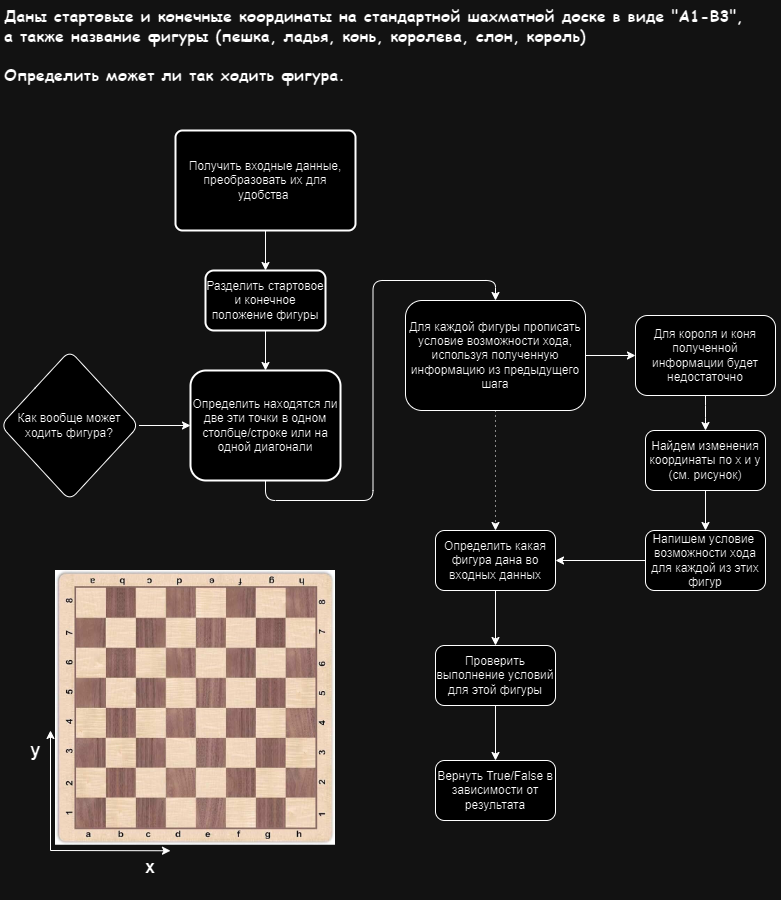

The diagram above was exported from draw.io. Its source (the exported page's mxGraphModel, read from the mxfile embedded in the PNG):
<mxGraphModel dx="2610" dy="989" grid="1" gridSize="10" guides="1" tooltips="1" connect="1" arrows="1" fold="1" page="1" pageScale="1" pageWidth="827" pageHeight="1169" math="0" shadow="0">
  <root>
    <mxCell id="0" />
    <mxCell id="1" parent="0" />
    <mxCell id="70jBZU2JwclDzSetdBUo-30" value="" style="edgeStyle=orthogonalEdgeStyle;rounded=1;orthogonalLoop=1;jettySize=auto;html=1;labelBackgroundColor=none;fontColor=default;" edge="1" parent="1" source="70jBZU2JwclDzSetdBUo-9" target="70jBZU2JwclDzSetdBUo-29">
      <mxGeometry relative="1" as="geometry" />
    </mxCell>
    <mxCell id="70jBZU2JwclDzSetdBUo-9" value="Получить входные данные, преобразовать их для удобства&amp;nbsp;" style="rounded=1;whiteSpace=wrap;html=1;absoluteArcSize=1;arcSize=14;strokeWidth=2;labelBackgroundColor=none;" vertex="1" parent="1">
      <mxGeometry x="-625" y="180" width="180" height="100" as="geometry" />
    </mxCell>
    <mxCell id="70jBZU2JwclDzSetdBUo-10" value="&lt;font face=&quot;Comic Sans MS&quot; style=&quot;font-size: 16px;&quot;&gt;&lt;b style=&quot;&quot;&gt;Даны стартовые и конечные координаты на стандартной шахматной доске в виде &quot;A1-B3&quot;,&amp;nbsp;&lt;/b&gt;&lt;/font&gt;&lt;div&gt;&lt;font face=&quot;Comic Sans MS&quot; style=&quot;font-size: 16px;&quot;&gt;&lt;b style=&quot;&quot;&gt;а также название фигуры (пешка, ладья, конь, королева, слон, король)&lt;/b&gt;&lt;/font&gt;&lt;/div&gt;&lt;div&gt;&lt;font face=&quot;Comic Sans MS&quot; style=&quot;font-size: 16px;&quot;&gt;&lt;b style=&quot;&quot;&gt;&lt;br&gt;&lt;/b&gt;&lt;/font&gt;&lt;/div&gt;&lt;div&gt;&lt;div style=&quot;font-size: 16px;&quot;&gt;&lt;font face=&quot;Comic Sans MS&quot; style=&quot;font-size: 16px;&quot;&gt;&lt;b style=&quot;&quot;&gt;Определить может ли так ходить фигура.&lt;/b&gt;&lt;/font&gt;&lt;/div&gt;&lt;/div&gt;" style="text;html=1;align=left;verticalAlign=middle;resizable=0;points=[];autosize=1;strokeColor=none;fillColor=none;labelBackgroundColor=none;rounded=1;" vertex="1" parent="1">
      <mxGeometry x="-798" y="50" width="770" height="90" as="geometry" />
    </mxCell>
    <mxCell id="70jBZU2JwclDzSetdBUo-61" style="edgeStyle=orthogonalEdgeStyle;rounded=1;orthogonalLoop=1;jettySize=auto;html=1;dashed=1;dashPattern=1 4;" edge="1" parent="1" source="70jBZU2JwclDzSetdBUo-13" target="70jBZU2JwclDzSetdBUo-19">
      <mxGeometry relative="1" as="geometry" />
    </mxCell>
    <mxCell id="70jBZU2JwclDzSetdBUo-65" style="edgeStyle=orthogonalEdgeStyle;rounded=1;orthogonalLoop=1;jettySize=auto;html=1;" edge="1" parent="1" source="70jBZU2JwclDzSetdBUo-13" target="70jBZU2JwclDzSetdBUo-50">
      <mxGeometry relative="1" as="geometry" />
    </mxCell>
    <mxCell id="70jBZU2JwclDzSetdBUo-13" value="Для каждой фигуры прописать условие возможности хода, используя полученную информацию из предыдущего шага" style="whiteSpace=wrap;html=1;labelBackgroundColor=none;rounded=1;" vertex="1" parent="1">
      <mxGeometry x="-395" y="350" width="180" height="110" as="geometry" />
    </mxCell>
    <mxCell id="70jBZU2JwclDzSetdBUo-16" value="" style="shape=image;verticalLabelPosition=bottom;labelBackgroundColor=none;verticalAlign=top;aspect=fixed;imageAspect=0;image=https://m.media-amazon.com/images/I/71tn8yqAtfL._AC_UL800_QL65_.jpg;rounded=1;" vertex="1" parent="1">
      <mxGeometry x="-745" y="620" width="280" height="274.75" as="geometry" />
    </mxCell>
    <mxCell id="70jBZU2JwclDzSetdBUo-23" style="edgeStyle=orthogonalEdgeStyle;rounded=1;orthogonalLoop=1;jettySize=auto;html=1;entryX=0.5;entryY=0;entryDx=0;entryDy=0;labelBackgroundColor=none;fontColor=default;" edge="1" parent="1" source="70jBZU2JwclDzSetdBUo-18" target="70jBZU2JwclDzSetdBUo-22">
      <mxGeometry relative="1" as="geometry" />
    </mxCell>
    <mxCell id="70jBZU2JwclDzSetdBUo-18" value="Проверить выполнение условий для этой фигуры" style="whiteSpace=wrap;html=1;labelBackgroundColor=none;rounded=1;" vertex="1" parent="1">
      <mxGeometry x="-365" y="695" width="120" height="60" as="geometry" />
    </mxCell>
    <mxCell id="70jBZU2JwclDzSetdBUo-21" style="edgeStyle=orthogonalEdgeStyle;rounded=1;orthogonalLoop=1;jettySize=auto;html=1;labelBackgroundColor=none;fontColor=default;" edge="1" parent="1" source="70jBZU2JwclDzSetdBUo-19" target="70jBZU2JwclDzSetdBUo-18">
      <mxGeometry relative="1" as="geometry" />
    </mxCell>
    <mxCell id="70jBZU2JwclDzSetdBUo-19" value="Определить какая фигура дана во входных данных" style="whiteSpace=wrap;html=1;labelBackgroundColor=none;rounded=1;" vertex="1" parent="1">
      <mxGeometry x="-365" y="580" width="120" height="60" as="geometry" />
    </mxCell>
    <mxCell id="70jBZU2JwclDzSetdBUo-22" value="Вернуть True/False в зависимости от результата" style="whiteSpace=wrap;html=1;labelBackgroundColor=none;rounded=1;" vertex="1" parent="1">
      <mxGeometry x="-365" y="810" width="120" height="60" as="geometry" />
    </mxCell>
    <mxCell id="70jBZU2JwclDzSetdBUo-32" value="" style="edgeStyle=orthogonalEdgeStyle;rounded=1;orthogonalLoop=1;jettySize=auto;html=1;" edge="1" parent="1" source="70jBZU2JwclDzSetdBUo-29" target="70jBZU2JwclDzSetdBUo-31">
      <mxGeometry relative="1" as="geometry" />
    </mxCell>
    <mxCell id="70jBZU2JwclDzSetdBUo-29" value="Разделить стартовое и конечное положение фигуры" style="whiteSpace=wrap;html=1;rounded=1;arcSize=14;strokeWidth=2;labelBackgroundColor=none;" vertex="1" parent="1">
      <mxGeometry x="-595" y="320" width="120" height="60" as="geometry" />
    </mxCell>
    <mxCell id="70jBZU2JwclDzSetdBUo-35" style="edgeStyle=orthogonalEdgeStyle;rounded=1;orthogonalLoop=1;jettySize=auto;html=1;exitX=0.5;exitY=1;exitDx=0;exitDy=0;entryX=0.5;entryY=0;entryDx=0;entryDy=0;" edge="1" parent="1" source="70jBZU2JwclDzSetdBUo-31" target="70jBZU2JwclDzSetdBUo-13">
      <mxGeometry relative="1" as="geometry" />
    </mxCell>
    <mxCell id="70jBZU2JwclDzSetdBUo-31" value="Определить находятся ли две эти точки в одном столбце/строке или на одной диагонали" style="whiteSpace=wrap;html=1;rounded=1;arcSize=14;strokeWidth=2;labelBackgroundColor=none;" vertex="1" parent="1">
      <mxGeometry x="-610" y="420" width="150" height="110" as="geometry" />
    </mxCell>
    <mxCell id="70jBZU2JwclDzSetdBUo-41" value="" style="endArrow=classic;html=1;rounded=1;" edge="1" parent="1">
      <mxGeometry width="50" height="50" relative="1" as="geometry">
        <mxPoint x="-750" y="900" as="sourcePoint" />
        <mxPoint x="-750" y="780" as="targetPoint" />
      </mxGeometry>
    </mxCell>
    <mxCell id="70jBZU2JwclDzSetdBUo-42" value="x" style="text;html=1;align=center;verticalAlign=middle;resizable=0;points=[];autosize=1;strokeColor=none;fillColor=none;" vertex="1" parent="1">
      <mxGeometry x="-50" y="360" width="30" height="30" as="geometry" />
    </mxCell>
    <mxCell id="70jBZU2JwclDzSetdBUo-43" value="" style="endArrow=classic;html=1;rounded=1;" edge="1" parent="1">
      <mxGeometry width="50" height="50" relative="1" as="geometry">
        <mxPoint x="-750" y="900" as="sourcePoint" />
        <mxPoint x="-630" y="900.25" as="targetPoint" />
      </mxGeometry>
    </mxCell>
    <mxCell id="70jBZU2JwclDzSetdBUo-44" value="&lt;font style=&quot;font-size: 18px;&quot;&gt;&lt;b&gt;y&lt;/b&gt;&lt;/font&gt;" style="text;html=1;align=center;verticalAlign=middle;resizable=0;points=[];autosize=1;strokeColor=none;fillColor=none;" vertex="1" parent="1">
      <mxGeometry x="-780" y="780" width="30" height="40" as="geometry" />
    </mxCell>
    <mxCell id="70jBZU2JwclDzSetdBUo-47" value="" style="edgeStyle=orthogonalEdgeStyle;rounded=1;orthogonalLoop=1;jettySize=auto;html=1;" edge="1" parent="1" source="70jBZU2JwclDzSetdBUo-46" target="70jBZU2JwclDzSetdBUo-31">
      <mxGeometry relative="1" as="geometry" />
    </mxCell>
    <mxCell id="70jBZU2JwclDzSetdBUo-46" value="Как вообще может ходить фигура?" style="rhombus;whiteSpace=wrap;html=1;rounded=1;" vertex="1" parent="1">
      <mxGeometry x="-800" y="400" width="138.46" height="150" as="geometry" />
    </mxCell>
    <mxCell id="70jBZU2JwclDzSetdBUo-53" value="" style="edgeStyle=orthogonalEdgeStyle;rounded=1;orthogonalLoop=1;jettySize=auto;html=1;" edge="1" parent="1" source="70jBZU2JwclDzSetdBUo-50" target="70jBZU2JwclDzSetdBUo-52">
      <mxGeometry relative="1" as="geometry" />
    </mxCell>
    <mxCell id="70jBZU2JwclDzSetdBUo-50" value="Для короля и коня полученной информации будет недостаточно" style="whiteSpace=wrap;html=1;labelBackgroundColor=none;rounded=1;" vertex="1" parent="1">
      <mxGeometry x="-165" y="365" width="140" height="80" as="geometry" />
    </mxCell>
    <mxCell id="70jBZU2JwclDzSetdBUo-56" value="" style="edgeStyle=orthogonalEdgeStyle;rounded=1;orthogonalLoop=1;jettySize=auto;html=1;" edge="1" parent="1" source="70jBZU2JwclDzSetdBUo-52" target="70jBZU2JwclDzSetdBUo-55">
      <mxGeometry relative="1" as="geometry" />
    </mxCell>
    <mxCell id="70jBZU2JwclDzSetdBUo-52" value="Найдем изменения координаты по x и y&lt;div&gt;(см. рисунок)&lt;/div&gt;" style="whiteSpace=wrap;html=1;labelBackgroundColor=none;rounded=1;" vertex="1" parent="1">
      <mxGeometry x="-155" y="480" width="120" height="60" as="geometry" />
    </mxCell>
    <mxCell id="70jBZU2JwclDzSetdBUo-64" style="edgeStyle=orthogonalEdgeStyle;rounded=1;orthogonalLoop=1;jettySize=auto;html=1;entryX=1;entryY=0.5;entryDx=0;entryDy=0;" edge="1" parent="1" source="70jBZU2JwclDzSetdBUo-55" target="70jBZU2JwclDzSetdBUo-19">
      <mxGeometry relative="1" as="geometry" />
    </mxCell>
    <mxCell id="70jBZU2JwclDzSetdBUo-55" value="Напишем условие&amp;nbsp;&lt;div&gt;возможности хода для каждой из этих фигур&lt;/div&gt;" style="whiteSpace=wrap;html=1;labelBackgroundColor=none;rounded=1;" vertex="1" parent="1">
      <mxGeometry x="-155" y="580" width="120" height="60" as="geometry" />
    </mxCell>
    <mxCell id="70jBZU2JwclDzSetdBUo-66" value="&lt;div style=&quot;&quot;&gt;&lt;span style=&quot;background-color: initial; font-size: 18px; text-wrap: nowrap;&quot;&gt;&lt;b&gt;x&lt;/b&gt;&lt;/span&gt;&lt;/div&gt;" style="text;whiteSpace=wrap;html=1;align=center;" vertex="1" parent="1">
      <mxGeometry x="-670" y="900" width="40" height="50" as="geometry" />
    </mxCell>
  </root>
</mxGraphModel>